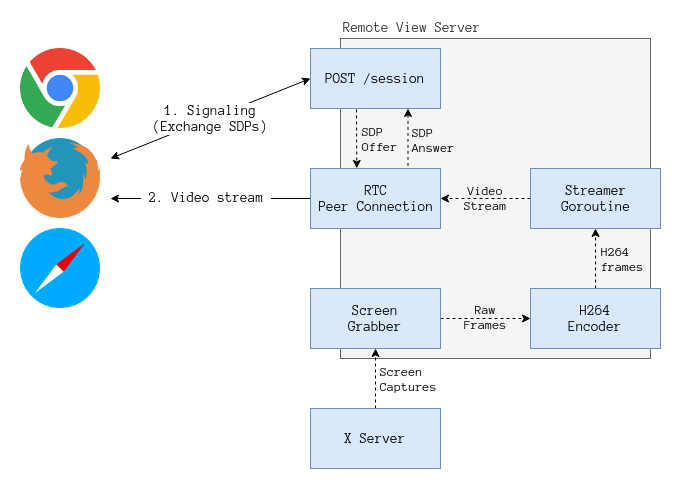

The diagram above was exported from draw.io. Its source (the exported page's mxGraphModel, read from the mxfile embedded in the PNG):
<mxGraphModel dx="1422" dy="760" grid="1" gridSize="10" guides="1" tooltips="1" connect="1" arrows="1" fold="1" page="1" pageScale="1" pageWidth="827" pageHeight="1169" math="0" shadow="0">
  <root>
    <mxCell id="0" />
    <mxCell id="1" parent="0" />
    <mxCell id="_STt8MO54rVSdsiHPMvx-1" value="" style="shape=image;html=1;verticalAlign=top;verticalLabelPosition=bottom;labelBackgroundColor=#ffffff;imageAspect=0;aspect=fixed;image=https://cdn1.iconfinder.com/data/icons/smallicons-logotypes/32/firefox-128.png" parent="1" vertex="1">
      <mxGeometry x="110" y="220" width="80" height="80" as="geometry" />
    </mxCell>
    <mxCell id="_STt8MO54rVSdsiHPMvx-8" value="1. Signaling&lt;br&gt;(Exchange SDPs)&lt;br&gt;" style="rounded=0;orthogonalLoop=1;jettySize=auto;html=1;entryX=0;entryY=0.5;entryDx=0;entryDy=0;fontFamily=Anonymous Pro;fontSize=14;startArrow=classic;startFill=1;" parent="1" target="_STt8MO54rVSdsiHPMvx-7" edge="1">
      <mxGeometry relative="1" as="geometry">
        <mxPoint x="200" y="240" as="sourcePoint" />
      </mxGeometry>
    </mxCell>
    <mxCell id="_STt8MO54rVSdsiHPMvx-2" value="" style="shape=image;html=1;verticalAlign=top;verticalLabelPosition=bottom;labelBackgroundColor=#ffffff;imageAspect=0;aspect=fixed;image=https://cdn2.iconfinder.com/data/icons/social-icons-33/128/Google_Chrome-128.png" parent="1" vertex="1">
      <mxGeometry x="110" y="130" width="80" height="80" as="geometry" />
    </mxCell>
    <mxCell id="_STt8MO54rVSdsiHPMvx-6" value="&lt;div style=&quot;text-align: left ; font-size: 14px&quot;&gt;&lt;span style=&quot;font-size: 14px&quot;&gt;Remote View Server&lt;/span&gt;&lt;/div&gt;" style="rounded=0;whiteSpace=wrap;html=1;fillColor=#f5f5f5;strokeColor=#666666;fontColor=#333333;align=left;verticalAlign=bottom;labelPosition=center;verticalLabelPosition=top;fontFamily=Anonymous Pro;fontSize=14;" parent="1" vertex="1">
      <mxGeometry x="430" y="120" width="310" height="320" as="geometry" />
    </mxCell>
    <mxCell id="_STt8MO54rVSdsiHPMvx-12" value="&lt;div style=&quot;text-align: left&quot;&gt;&lt;br&gt;&lt;/div&gt;" style="edgeStyle=none;rounded=0;orthogonalLoop=1;jettySize=auto;html=1;startArrow=none;startFill=0;fontFamily=Anonymous Pro;fontSize=14;dashed=1;endArrow=classic;endFill=1;labelBackgroundColor=none;entryX=0.348;entryY=-0.002;entryDx=0;entryDy=0;entryPerimeter=0;" parent="1" edge="1">
      <mxGeometry x="-0.0119" y="20" relative="1" as="geometry">
        <mxPoint as="offset" />
        <mxPoint x="446" y="191" as="sourcePoint" />
        <mxPoint x="446.3023255813954" y="249.90697674418607" as="targetPoint" />
        <Array as="points" />
      </mxGeometry>
    </mxCell>
    <mxCell id="zmQcy62qO7Kz4OsKNql1-2" value="SDP&lt;br style=&quot;font-size: 13px;&quot;&gt;Offer&lt;br style=&quot;font-size: 13px;&quot;&gt;" style="text;html=1;resizable=0;points=[];align=left;verticalAlign=middle;labelBackgroundColor=none;fontFamily=Anonymous Pro;fontSize=13;" parent="_STt8MO54rVSdsiHPMvx-12" vertex="1" connectable="0">
      <mxGeometry x="-0.3423" relative="1" as="geometry">
        <mxPoint x="4" y="9.5" as="offset" />
      </mxGeometry>
    </mxCell>
    <mxCell id="_STt8MO54rVSdsiHPMvx-7" value="POST /session" style="rounded=0;whiteSpace=wrap;html=1;fontSize=14;align=center;fillColor=#dae8fc;strokeColor=#6c8ebf;fontFamily=Anonymous Pro;" parent="1" vertex="1">
      <mxGeometry x="400" y="130" width="130" height="60" as="geometry" />
    </mxCell>
    <mxCell id="_STt8MO54rVSdsiHPMvx-9" value="" style="endArrow=none;startArrow=classic;html=1;fontFamily=Anonymous Pro;fontSize=14;entryX=0;entryY=0.5;entryDx=0;entryDy=0;startFill=1;endFill=0;" parent="1" target="_STt8MO54rVSdsiHPMvx-10" edge="1">
      <mxGeometry width="50" height="50" relative="1" as="geometry">
        <mxPoint x="200" y="280" as="sourcePoint" />
        <mxPoint x="360" y="280" as="targetPoint" />
      </mxGeometry>
    </mxCell>
    <mxCell id="_STt8MO54rVSdsiHPMvx-11" value="&amp;nbsp;2. Video stream&amp;nbsp;" style="text;html=1;resizable=0;points=[];align=center;verticalAlign=middle;labelBackgroundColor=#ffffff;fontSize=14;fontFamily=Anonymous Pro;" parent="_STt8MO54rVSdsiHPMvx-9" vertex="1" connectable="0">
      <mxGeometry x="0.2745" y="-1" relative="1" as="geometry">
        <mxPoint x="-32" y="-3" as="offset" />
      </mxGeometry>
    </mxCell>
    <mxCell id="_STt8MO54rVSdsiHPMvx-21" value="" style="edgeStyle=none;rounded=0;orthogonalLoop=1;jettySize=auto;html=1;labelBackgroundColor=none;startArrow=none;startFill=0;endArrow=classic;endFill=1;fontFamily=Anonymous Pro;fontSize=14;exitX=0;exitY=0.5;exitDx=0;exitDy=0;entryX=1;entryY=0.5;entryDx=0;entryDy=0;dashed=1;" parent="1" source="_STt8MO54rVSdsiHPMvx-29" target="_STt8MO54rVSdsiHPMvx-10" edge="1">
      <mxGeometry relative="1" as="geometry" />
    </mxCell>
    <mxCell id="_STt8MO54rVSdsiHPMvx-22" value="Video&lt;br style=&quot;font-size: 13px;&quot;&gt;Stream" style="text;html=1;resizable=0;points=[];align=center;verticalAlign=middle;labelBackgroundColor=none;fontSize=13;fontFamily=Anonymous Pro;" parent="_STt8MO54rVSdsiHPMvx-21" vertex="1" connectable="0">
      <mxGeometry x="0.4571" y="-4" relative="1" as="geometry">
        <mxPoint x="21" y="2" as="offset" />
      </mxGeometry>
    </mxCell>
    <mxCell id="_STt8MO54rVSdsiHPMvx-10" value="RTC&lt;br&gt;Peer Connection&lt;br&gt;" style="rounded=0;whiteSpace=wrap;html=1;fontSize=14;align=center;fillColor=#dae8fc;strokeColor=#6c8ebf;fontFamily=Anonymous Pro;" parent="1" vertex="1">
      <mxGeometry x="400" y="250" width="130" height="60" as="geometry" />
    </mxCell>
    <mxCell id="_STt8MO54rVSdsiHPMvx-35" style="edgeStyle=none;rounded=0;orthogonalLoop=1;jettySize=auto;html=1;exitX=1;exitY=0.5;exitDx=0;exitDy=0;entryX=0;entryY=0.5;entryDx=0;entryDy=0;dashed=1;labelBackgroundColor=#ffffff;startArrow=none;startFill=0;endArrow=classic;endFill=1;fontFamily=Anonymous Pro;fontSize=14;" parent="1" source="_STt8MO54rVSdsiHPMvx-13" target="_STt8MO54rVSdsiHPMvx-32" edge="1">
      <mxGeometry relative="1" as="geometry" />
    </mxCell>
    <mxCell id="_STt8MO54rVSdsiHPMvx-36" value="Raw&lt;br style=&quot;font-size: 13px;&quot;&gt;Frames" style="text;html=1;resizable=0;points=[];align=center;verticalAlign=middle;labelBackgroundColor=none;fontSize=13;fontFamily=Anonymous Pro;" parent="_STt8MO54rVSdsiHPMvx-35" vertex="1" connectable="0">
      <mxGeometry x="0.2571" y="1" relative="1" as="geometry">
        <mxPoint x="-12" y="-2" as="offset" />
      </mxGeometry>
    </mxCell>
    <mxCell id="yrhQEsQd-O1u02gfmZhB-1" style="edgeStyle=orthogonalEdgeStyle;rounded=0;orthogonalLoop=1;jettySize=auto;html=1;exitX=0.5;exitY=0;exitDx=0;exitDy=0;entryX=0.5;entryY=1;entryDx=0;entryDy=0;fontFamily=Anonymous Pro;dashed=1;" parent="1" source="_STt8MO54rVSdsiHPMvx-32" target="_STt8MO54rVSdsiHPMvx-29" edge="1">
      <mxGeometry relative="1" as="geometry" />
    </mxCell>
    <mxCell id="_STt8MO54rVSdsiHPMvx-32" value="H264&lt;br&gt;Encoder" style="rounded=0;whiteSpace=wrap;html=1;fontSize=14;align=center;fillColor=#dae8fc;strokeColor=#6c8ebf;fontFamily=Anonymous Pro;" parent="1" vertex="1">
      <mxGeometry x="620" y="370" width="130" height="60" as="geometry" />
    </mxCell>
    <mxCell id="_STt8MO54rVSdsiHPMvx-29" value="Streamer&lt;br&gt;Goroutine" style="rounded=0;whiteSpace=wrap;html=1;fontSize=14;align=center;fillColor=#dae8fc;strokeColor=#6c8ebf;fontFamily=Anonymous Pro;" parent="1" vertex="1">
      <mxGeometry x="620" y="250" width="130" height="60" as="geometry" />
    </mxCell>
    <mxCell id="_STt8MO54rVSdsiHPMvx-13" value="Screen&lt;br&gt;Grabber" style="rounded=0;whiteSpace=wrap;html=1;fontSize=14;align=center;fillColor=#dae8fc;strokeColor=#6c8ebf;fontFamily=Anonymous Pro;" parent="1" vertex="1">
      <mxGeometry x="400" y="370" width="130" height="60" as="geometry" />
    </mxCell>
    <mxCell id="zmQcy62qO7Kz4OsKNql1-1" value="&lt;div style=&quot;text-align: left ; font-size: 13px&quot;&gt;&lt;br&gt;&lt;/div&gt;" style="edgeStyle=none;rounded=0;orthogonalLoop=1;jettySize=auto;html=1;exitX=0.75;exitY=1;exitDx=0;exitDy=0;entryX=0.75;entryY=0;entryDx=0;entryDy=0;startArrow=classic;startFill=1;fontFamily=Anonymous Pro;fontSize=14;dashed=1;endArrow=none;endFill=0;labelBackgroundColor=none;" parent="1" source="_STt8MO54rVSdsiHPMvx-7" target="_STt8MO54rVSdsiHPMvx-10" edge="1">
      <mxGeometry x="0.0031" relative="1" as="geometry">
        <mxPoint as="offset" />
        <mxPoint x="475" y="200" as="sourcePoint" />
        <mxPoint x="475" y="260" as="targetPoint" />
      </mxGeometry>
    </mxCell>
    <mxCell id="zmQcy62qO7Kz4OsKNql1-3" value="SDP&lt;br style=&quot;font-size: 13px;&quot;&gt;Answer&lt;br style=&quot;font-size: 13px;&quot;&gt;" style="text;html=1;resizable=0;points=[];align=left;verticalAlign=middle;labelBackgroundColor=none;fontFamily=Anonymous Pro;fontSize=13;" parent="zmQcy62qO7Kz4OsKNql1-1" vertex="1" connectable="0">
      <mxGeometry x="0.3333" relative="1" as="geometry">
        <mxPoint x="2.5" y="-10" as="offset" />
      </mxGeometry>
    </mxCell>
    <mxCell id="yrhQEsQd-O1u02gfmZhB-2" value="&lt;font style=&quot;font-size: 13px&quot;&gt;H264&lt;br style=&quot;font-size: 13px;&quot;&gt;frames&lt;/font&gt;" style="text;html=1;resizable=0;points=[];align=left;verticalAlign=middle;labelBackgroundColor=none;fontFamily=Anonymous Pro;fontSize=13;" parent="1" vertex="1" connectable="0">
      <mxGeometry x="682.0975115464155" y="299.99974977462375" as="geometry">
        <mxPoint x="7" y="39.5" as="offset" />
      </mxGeometry>
    </mxCell>
    <mxCell id="yrhQEsQd-O1u02gfmZhB-4" value="" style="edgeStyle=orthogonalEdgeStyle;rounded=0;orthogonalLoop=1;jettySize=auto;html=1;exitX=0.5;exitY=0;exitDx=0;exitDy=0;entryX=0.5;entryY=1;entryDx=0;entryDy=0;dashed=1;fontFamily=Anonymous Pro;" parent="1" source="yrhQEsQd-O1u02gfmZhB-3" target="_STt8MO54rVSdsiHPMvx-13" edge="1">
      <mxGeometry relative="1" as="geometry" />
    </mxCell>
    <mxCell id="yrhQEsQd-O1u02gfmZhB-3" value="X Server" style="rounded=0;whiteSpace=wrap;html=1;fontSize=14;align=center;fillColor=#dae8fc;strokeColor=#6c8ebf;fontFamily=Anonymous Pro;" parent="1" vertex="1">
      <mxGeometry x="400" y="490" width="130" height="60" as="geometry" />
    </mxCell>
    <mxCell id="yrhQEsQd-O1u02gfmZhB-5" value="&lt;font style=&quot;font-size: 13px;&quot;&gt;Screen&lt;br style=&quot;font-size: 13px;&quot;&gt;Captures&lt;/font&gt;" style="text;html=1;resizable=0;points=[];align=left;verticalAlign=middle;labelBackgroundColor=none;fontFamily=Anonymous Pro;fontSize=13;" parent="1" vertex="1" connectable="0">
      <mxGeometry x="462.0975115464155" y="429.99974977462375" as="geometry">
        <mxPoint x="6" y="29.5" as="offset" />
      </mxGeometry>
    </mxCell>
    <mxCell id="AgaHN8QXTjI88-ZU6N8C-1" value="" style="shape=image;html=1;verticalAlign=top;verticalLabelPosition=bottom;labelBackgroundColor=#ffffff;imageAspect=0;aspect=fixed;image=https://cdn2.iconfinder.com/data/icons/social-icons-33/128/Safari-128.png" vertex="1" parent="1">
      <mxGeometry x="110" y="310" width="80" height="80" as="geometry" />
    </mxCell>
  </root>
</mxGraphModel>